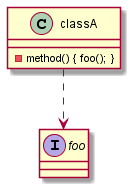

The diagram above was rendered by PlantUML. Its source (embedded in the PNG):
@startuml
interface foo 
classA ..> foo

classA : - method() { foo(); }
@enduml